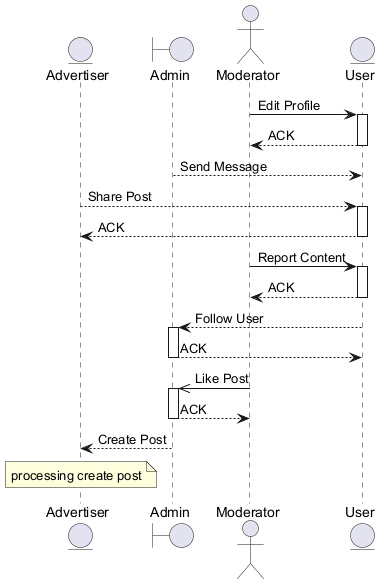

The diagram above was rendered by PlantUML. Its source (embedded in the PNG):
@startuml
skinparam backgroundColor #FFFFFF
skinparam classBackgroundColor #F1F8E9
skinparam classBorderColor #33691E
entity "Advertiser" as A
boundary "Admin" as A2
actor "Moderator" as M
entity "User" as U
M -> U : Edit Profile
activate U
U --> M : ACK
deactivate U
A2 --> U : Send Message
A --> U : Share Post
activate U
U --> A : ACK
deactivate U
M -> U : Report Content
activate U
U --> M : ACK
deactivate U
U --> A2 : Follow User
activate A2
A2 --> U : ACK
deactivate A2
M ->> A2 : Like Post
activate A2
A2 --> M : ACK
deactivate A2
A2 --> A : Create Post
note over A : processing create post
@enduml